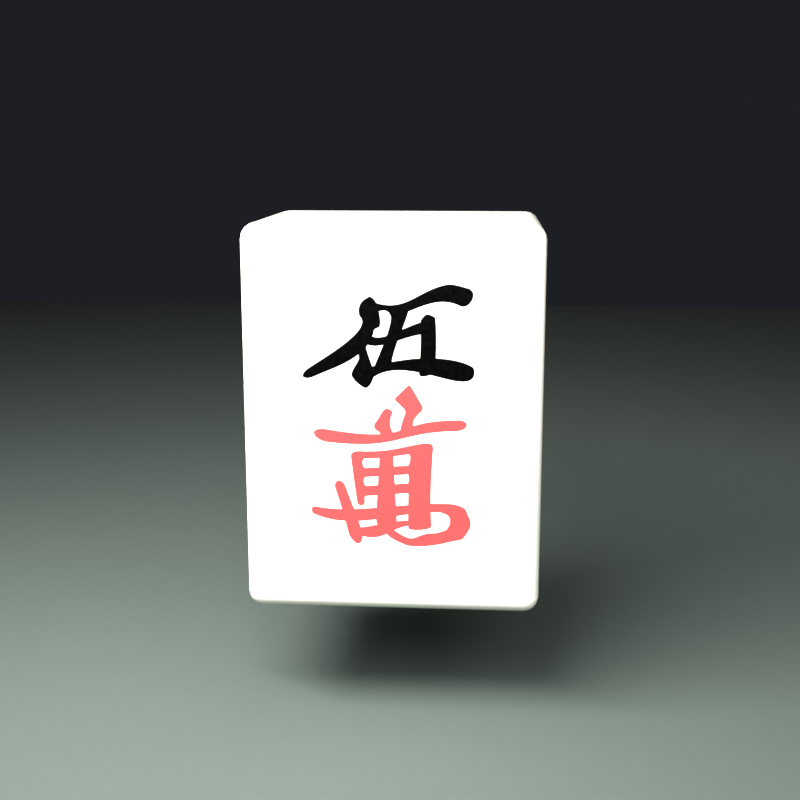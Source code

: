 # Source: tile_base.blend  (saved by Blender 5.1.30; exported with 4.5.12 LTS)
import bpy
from mathutils import Matrix  # noqa: F401  (used for matrix-valued properties, if any)

bpy.ops.wm.read_factory_settings(use_empty=True)
scene = bpy.context.scene
scene.name = 'Scene'

# ---- collections
col_collection = bpy.data.collections.new('Collection'); scene.collection.children.link(col_collection)

# ---- images (referenced by path relative to the original .blend; pixels are not part of the script)
import os
ASSET_DIR = os.environ.get("B2B_ASSET_DIR", "")  # directory of the original .blend (textures are referenced by path, not embedded)
HERE = os.path.dirname(os.path.abspath(__file__))  # packed textures are extracted next to this script under _unpacked/

def load_image(name, relpath, width, height, colorspace="sRGB"):
    """Load a texture the original file referenced (path relative to the .blend, or extracted next to this script)."""
    p = next((c for c in (os.path.join(HERE, relpath), os.path.join(ASSET_DIR, relpath)) if relpath and os.path.exists(c)), "")
    if p:
        img = bpy.data.images.load(p, check_existing=True)
        img.name = name
    else:  # same state as the original file: an image datablock whose file is absent (Cycles renders it pink)
        img = bpy.data.images.new(name, width, height)
        img.source = "FILE"
        img.filepath = "//" + (relpath or name)
    img.colorspace_settings.name = colorspace
    return img
img_man5_png = load_image('Man5.png', '_unpacked/Man5.38e8afe3.png', 600, 800, 'sRGB')

# ---- materials (node trees are filled in below, after node groups)
mat_tablemat = bpy.data.materials.new('TableMat')
mat_tilebody = bpy.data.materials.new('TileBody')
mat_tileface = bpy.data.materials.new('TileFace')
mat_softbox_keymat = bpy.data.materials.new('Softbox_keyMat')
mat_softbox_fillmat = bpy.data.materials.new('Softbox_fillMat')

# ---- material node trees
mat_tablemat.use_nodes = True; mat_tablemat.node_tree.nodes.clear()
_N = mat_tablemat.node_tree.nodes; _L = mat_tablemat.node_tree.links
n0 = _N.new('ShaderNodeBsdfPrincipled'); n0.name = 'Principled BSDF'; n0.location = (-200, 100)
n0.inputs[0].default_value = (0.045, 0.06, 0.05, 1.0)
n0.inputs[2].default_value = 0.92
n1 = _N.new('ShaderNodeOutputMaterial'); n1.name = 'Material Output'; n1.location = (200, 100)
n2 = _N.new('ShaderNodeTexNoise'); n2.name = 'Noise Texture'; n2.location = (0, 0)
n2.width = 145
n2.inputs[2].default_value = 400.0
n3 = _N.new('ShaderNodeBump'); n3.name = 'Bump'; n3.location = (0, 0)
n3.inputs[0].default_value = 0.15
n3.inputs[1].default_value = 0.002
_L.new(n0.outputs[0], n1.inputs[0])
_L.new(n2.outputs[0], n3.inputs[3])
_L.new(n3.outputs[0], n0.inputs[5])
n1.is_active_output = True
mat_tilebody.use_nodes = True; mat_tilebody.node_tree.nodes.clear()
_N = mat_tilebody.node_tree.nodes; _L = mat_tilebody.node_tree.links
n0 = _N.new('ShaderNodeBsdfPrincipled'); n0.name = 'Principled BSDF'; n0.location = (-200, 100)
n0.inputs[2].default_value = 0.22
n0.inputs[19].default_value = 0.45
n0.inputs[20].default_value = 0.06
n1 = _N.new('ShaderNodeOutputMaterial'); n1.name = 'Material Output'; n1.location = (200, 100)
n2 = _N.new('ShaderNodeTexCoord'); n2.name = 'Texture Coordinate'; n2.location = (0, 0)
n3 = _N.new('ShaderNodeTexNoise'); n3.name = 'Noise Texture'; n3.location = (0, 0)
n3.width = 145
n3.inputs[2].default_value = 3.0
n4 = _N.new('ShaderNodeMixRGB'); n4.name = 'Mix (Legacy)'; n4.location = (0, 0)
n4.inputs[1].default_value = (0.93, 0.9, 0.82, 1.0)
n4.inputs[2].default_value = (0.84, 0.8, 0.7, 1.0)
_L.new(n0.outputs[0], n1.inputs[0])
_L.new(n2.outputs[3], n3.inputs[0])
_L.new(n3.outputs[0], n4.inputs[0])
_L.new(n4.outputs[0], n0.inputs[0])
n1.is_active_output = True
mat_tileface.use_nodes = True; mat_tileface.node_tree.nodes.clear()
_N = mat_tileface.node_tree.nodes; _L = mat_tileface.node_tree.links
n0 = _N.new('ShaderNodeBsdfPrincipled'); n0.name = 'Principled BSDF'; n0.location = (-200, 100)
n0.inputs[19].default_value = 0.45
n0.inputs[20].default_value = 0.06
n1 = _N.new('ShaderNodeOutputMaterial'); n1.name = 'Material Output'; n1.location = (200, 100)
n2 = _N.new('ShaderNodeTexCoord'); n2.name = 'Texture Coordinate'; n2.location = (0, 0)
n3 = _N.new('ShaderNodeTexImage'); n3.name = 'Image Texture'; n3.location = (0, 0)
n3.image = img_man5_png
n3.interpolation = 'Cubic'
n3.extension = 'CLIP'
n4 = _N.new('ShaderNodeTexNoise'); n4.name = 'Noise Texture'; n4.location = (0, 0)
n4.width = 145
n4.inputs[2].default_value = 3.5
n5 = _N.new('ShaderNodeMixRGB'); n5.name = 'Mix (Legacy)'; n5.location = (0, 0)
n5.inputs[1].default_value = (0.93, 0.9, 0.82, 1.0)
n5.inputs[2].default_value = (0.86, 0.82, 0.72, 1.0)
n6 = _N.new('ShaderNodeMixRGB'); n6.name = 'Mix (Legacy).001'; n6.location = (0, 0)
n7 = _N.new('ShaderNodeTexNoise'); n7.name = 'Noise Texture.001'; n7.location = (0, 0)
n7.width = 145
n7.inputs[2].default_value = 280.0
n8 = _N.new('ShaderNodeMapRange'); n8.name = 'Map Range'; n8.location = (0, 0)
n8.inputs[3].default_value = 0.12
n8.inputs[4].default_value = 0.28
n9 = _N.new('ShaderNodeBump'); n9.name = 'Bump'; n9.location = (0, 0)
n9.invert = True
n9.inputs[0].default_value = 0.28
n9.inputs[1].default_value = 0.0015
_L.new(n0.outputs[0], n1.inputs[0])
_L.new(n2.outputs[2], n3.inputs[0])
_L.new(n2.outputs[3], n4.inputs[0])
_L.new(n4.outputs[0], n5.inputs[0])
_L.new(n5.outputs[0], n6.inputs[1])
_L.new(n3.outputs[0], n6.inputs[2])
_L.new(n3.outputs[1], n6.inputs[0])
_L.new(n6.outputs[0], n0.inputs[0])
_L.new(n2.outputs[3], n7.inputs[0])
_L.new(n7.outputs[0], n8.inputs[0])
_L.new(n8.outputs[0], n0.inputs[2])
_L.new(n3.outputs[1], n9.inputs[3])
_L.new(n9.outputs[0], n0.inputs[5])
n1.is_active_output = True
mat_softbox_keymat.use_nodes = True; mat_softbox_keymat.node_tree.nodes.clear()
_N = mat_softbox_keymat.node_tree.nodes; _L = mat_softbox_keymat.node_tree.links
n0 = _N.new('ShaderNodeBsdfPrincipled'); n0.name = 'Principled BSDF'; n0.location = (-200, 100)
n1 = _N.new('ShaderNodeOutputMaterial'); n1.name = 'Material Output'; n1.location = (200, 100)
n2 = _N.new('ShaderNodeEmission'); n2.name = 'Emission'; n2.location = (0, 0)
n2.inputs[1].default_value = 9.0
_L.new(n2.outputs[0], n1.inputs[0])
n1.is_active_output = True
mat_softbox_fillmat.use_nodes = True; mat_softbox_fillmat.node_tree.nodes.clear()
_N = mat_softbox_fillmat.node_tree.nodes; _L = mat_softbox_fillmat.node_tree.links
n0 = _N.new('ShaderNodeBsdfPrincipled'); n0.name = 'Principled BSDF'; n0.location = (-200, 100)
n1 = _N.new('ShaderNodeOutputMaterial'); n1.name = 'Material Output'; n1.location = (200, 100)
n2 = _N.new('ShaderNodeEmission'); n2.name = 'Emission'; n2.location = (0, 0)
n2.inputs[1].default_value = 3.5
_L.new(n2.outputs[0], n1.inputs[0])
n1.is_active_output = True

# ---- world
world_world = bpy.data.worlds.new('World'); scene.world = world_world
world_world.use_nodes = True; world_world.node_tree.nodes.clear()
_N = world_world.node_tree.nodes; _L = world_world.node_tree.links
n0 = _N.new('ShaderNodeOutputWorld'); n0.name = 'World Output'; n0.location = (200, 100)
n1 = _N.new('ShaderNodeBackground'); n1.name = 'Background'; n1.location = (-200, 100)
n1.inputs[0].default_value = (0.05, 0.055, 0.07, 1.0)
n1.inputs[1].default_value = 0.25
_L.new(n1.outputs[0], n0.inputs[0])
n0.is_active_output = True
world_world.color = (0.05088, 0.05088, 0.05088)
world_world.sun_shadow_jitter_overblur = 0.0

# ---- cameras
cam_camera = bpy.data.cameras.new('Camera')
cam_camera.clip_end = 100.0
cam_camera.lens = 55.0
cam_camera.ortho_scale = 7.314

# ---- lights
light_light = bpy.data.lights.new('Light', 'AREA')
light_light.energy = 16.0
light_light.shadow_soft_size = 0.1
light_light.shape = 'RECTANGLE'
light_light.size = 0.6
light_light.size_y = 0.1

# ---- meshes
me_plane = bpy.data.meshes.new('Plane')
me_plane.from_pydata([(-2.0, -2.0, 0.0), (2.0, -2.0, 0.0), (-2.0, 2.0, 0.0), (2.0, 2.0, 0.0)], [], [(0, 1, 3, 2)])
_uv = me_plane.uv_layers.new(name='UVMap')
_uv.uv.foreach_set('vector', [0.0, 0.0, 1.0, 0.0, 1.0, 1.0, 0.0, 1.0])
me_plane.materials.append(mat_tablemat)
me_plane.update()
me_tile_002 = bpy.data.meshes.new('Tile.002')
me_tile_002.from_pydata([(-0.095, -0.075, -0.125), (-0.095, -0.075, 0.125), (-0.095, 0.075, -0.125), (-0.095, 0.075, 0.125), (0.095, -0.075, -0.125), (0.095, -0.075, 0.125), (0.095, 0.075, -0.125), (0.095, 0.075, 0.125)], [], [(0, 1, 3, 2), (2, 3, 7, 6), (6, 7, 5, 4), (4, 5, 1, 0), (2, 6, 4, 0), (7, 3, 1, 5)])
me_tile_002.polygons.foreach_set('use_smooth', [True] * 6)
me_tile_002.polygons.foreach_set('material_index', [0, 0, 0, 1, 0, 0])
_uv = me_tile_002.uv_layers.new(name='UVMap')
_uv.uv.foreach_set('vector', [0.0, 0.0, 0.0, 0.0, 0.0, 0.0, 0.0, 0.0, 0.0, 0.0, 0.0, 0.0, 0.0, 0.0, 0.0, 0.0, 0.0, 0.0, 0.0, 0.0, 0.0, 0.0, 0.0, 0.0, 1.194, -0.1944, 1.194, 1.194, -0.1944, 1.194, -0.1944, -0.1944, 0.0, 0.0, 0.0, 0.0, 0.0, 0.0, 0.0, 0.0, 0.0, 0.0, 0.0, 0.0, 0.0, 0.0, 0.0, 0.0])
me_tile_002.materials.append(mat_tilebody)
me_tile_002.materials.append(mat_tileface)
me_tile_002.update()
me_plane_001 = bpy.data.meshes.new('Plane.001')
me_plane_001.from_pydata([(-0.45, -0.45, -2.682e-08), (0.45, -0.45, -1.776e-15), (-0.45, 0.45, 1.776e-15), (0.45, 0.45, 2.682e-08)], [], [(0, 1, 3, 2)])
_uv = me_plane_001.uv_layers.new(name='UVMap')
_uv.uv.foreach_set('vector', [0.0, 0.0, 1.0, 0.0, 1.0, 1.0, 0.0, 1.0])
me_plane_001.materials.append(mat_softbox_keymat)
me_plane_001.update()
me_plane_002 = bpy.data.meshes.new('Plane.002')
me_plane_002.from_pydata([(-0.35, -0.35, -2.086e-08), (0.35, -0.35, 0.0), (-0.35, 0.35, 0.0), (0.35, 0.35, 2.086e-08)], [], [(0, 1, 3, 2)])
_uv = me_plane_002.uv_layers.new(name='UVMap')
_uv.uv.foreach_set('vector', [0.0, 0.0, 1.0, 0.0, 1.0, 1.0, 0.0, 1.0])
me_plane_002.materials.append(mat_softbox_fillmat)
me_plane_002.update()

# ---- objects
ob_light = bpy.data.objects.new('Light', light_light)
ob_camera = bpy.data.objects.new('Camera', cam_camera)
ob_table = bpy.data.objects.new('Table', me_plane)
ob_tile = bpy.data.objects.new('Tile', me_tile_002)
ob_softbox_key = bpy.data.objects.new('Softbox_key', me_plane_001)
ob_softbox_fill = bpy.data.objects.new('Softbox_fill', me_plane_002)

# ---- transforms, parenting, visibility, modifiers, constraints
ob_light.location = (-0.22, -0.32, 0.5)
ob_light.rotation_euler = (0.8029, 5.465e-08, -0.6023)
ob_light.lock_rotations_4d = False
ob_light.empty_display_type = 'ARROWS'
ob_light.color = (0.0, 0.0, 0.0, 0.0)
ob_light.lineart.crease_threshold = 0.0
ob_camera.location = (0.06, -0.82, 0.3)
ob_camera.rotation_euler = (1.361, -5.286e-09, 0.07304)
ob_camera.lock_rotations_4d = False
ob_camera.empty_display_type = 'ARROWS'
ob_camera.color = (0.0, 0.0, 0.0, 0.0)
ob_camera.display_type = 'WIRE'
ob_camera.lineart.crease_threshold = 0.0
ob_table.location = (0.0, 0.0, -0.075)
ob_tile.location = (0.0, 0.0, 0.125)
_m = ob_tile.modifiers.new('Bevel', 'BEVEL')
_m.width = 0.01
_m.width_pct = 0.01
_m.segments = 4
_m.harden_normals = True
ob_softbox_key.location = (-0.35, -0.45, 0.75)
ob_softbox_key.rotation_euler = (0.9599, 0.0, -0.4363)
ob_softbox_key.visible_camera = False
ob_softbox_fill.location = (0.45, -0.35, 0.55)
ob_softbox_fill.rotation_euler = (1.047, 0.0, 0.6109)
ob_softbox_fill.visible_camera = False

# ---- collection membership
col_collection.objects.link(ob_light)
col_collection.objects.link(ob_camera)
col_collection.objects.link(ob_table)
col_collection.objects.link(ob_tile)
col_collection.objects.link(ob_softbox_key)
col_collection.objects.link(ob_softbox_fill)

# ---- scene / render settings (as saved in the file)
scene.camera = ob_camera
scene.frame_start = 1; scene.frame_end = 250; scene.frame_set(1)
scene.render.engine = 'BLENDER_EEVEE_NEXT'
scene.render.resolution_x = 640
scene.render.resolution_y = 640
scene.render.bake_bias = 0.0
scene.render.bake_samples = 0
scene.cycles.sampling_pattern = 'TABULATED_SOBOL'
scene.eevee.use_volume_custom_range = False
scene.eevee.use_raytracing = True
scene.view_settings.view_transform = 'Standard'
bpy.context.view_layer.update()

